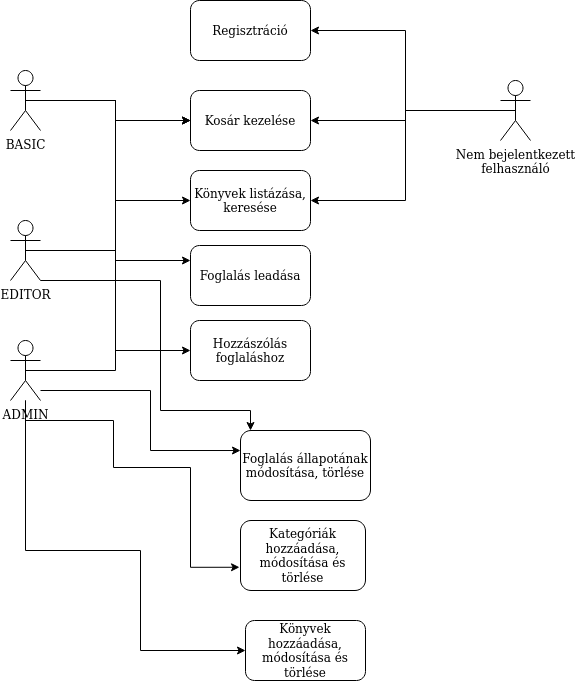

The diagram above was exported from draw.io. Its source (the exported page's mxGraphModel, read from the mxfile embedded in the PNG):
<mxGraphModel dx="1422" dy="794" grid="1" gridSize="10" guides="1" tooltips="1" connect="1" arrows="1" fold="1" page="1" pageScale="1" pageWidth="1100" pageHeight="850" background="#ffffff" math="0" shadow="0">
  <root>
    <mxCell id="0" />
    <mxCell id="1" parent="0" />
    <mxCell id="Mtr39AS5ddh4x8xIypjc-13" style="edgeStyle=orthogonalEdgeStyle;rounded=0;orthogonalLoop=1;jettySize=auto;html=1;exitX=0.5;exitY=0.5;exitDx=0;exitDy=0;exitPerimeter=0;entryX=0;entryY=0.5;entryDx=0;entryDy=0;" edge="1" parent="1" source="Mtr39AS5ddh4x8xIypjc-2" target="Mtr39AS5ddh4x8xIypjc-11">
      <mxGeometry relative="1" as="geometry">
        <Array as="points">
          <mxPoint x="385" y="220" />
          <mxPoint x="385" y="240" />
        </Array>
      </mxGeometry>
    </mxCell>
    <mxCell id="Mtr39AS5ddh4x8xIypjc-18" style="edgeStyle=orthogonalEdgeStyle;rounded=0;orthogonalLoop=1;jettySize=auto;html=1;exitX=0.5;exitY=0.5;exitDx=0;exitDy=0;exitPerimeter=0;entryX=0;entryY=0.5;entryDx=0;entryDy=0;" edge="1" parent="1" source="Mtr39AS5ddh4x8xIypjc-2" target="Mtr39AS5ddh4x8xIypjc-16">
      <mxGeometry relative="1" as="geometry" />
    </mxCell>
    <mxCell id="Mtr39AS5ddh4x8xIypjc-32" style="edgeStyle=orthogonalEdgeStyle;rounded=0;orthogonalLoop=1;jettySize=auto;html=1;entryX=0;entryY=0.5;entryDx=0;entryDy=0;" edge="1" parent="1" source="Mtr39AS5ddh4x8xIypjc-2" target="Mtr39AS5ddh4x8xIypjc-31">
      <mxGeometry relative="1" as="geometry" />
    </mxCell>
    <mxCell id="Mtr39AS5ddh4x8xIypjc-2" value="BASIC" style="shape=umlActor;verticalLabelPosition=bottom;verticalAlign=top;html=1;" vertex="1" parent="1">
      <mxGeometry x="280" y="190" width="30" height="60" as="geometry" />
    </mxCell>
    <mxCell id="Mtr39AS5ddh4x8xIypjc-14" style="edgeStyle=orthogonalEdgeStyle;rounded=0;orthogonalLoop=1;jettySize=auto;html=1;exitX=0.5;exitY=0.5;exitDx=0;exitDy=0;exitPerimeter=0;entryX=0;entryY=0.5;entryDx=0;entryDy=0;" edge="1" parent="1" source="Mtr39AS5ddh4x8xIypjc-3" target="Mtr39AS5ddh4x8xIypjc-11">
      <mxGeometry relative="1" as="geometry" />
    </mxCell>
    <mxCell id="Mtr39AS5ddh4x8xIypjc-20" style="edgeStyle=orthogonalEdgeStyle;rounded=0;orthogonalLoop=1;jettySize=auto;html=1;exitX=0.5;exitY=0.5;exitDx=0;exitDy=0;exitPerimeter=0;entryX=0;entryY=0.25;entryDx=0;entryDy=0;" edge="1" parent="1" source="Mtr39AS5ddh4x8xIypjc-3" target="Mtr39AS5ddh4x8xIypjc-19">
      <mxGeometry relative="1" as="geometry" />
    </mxCell>
    <mxCell id="Mtr39AS5ddh4x8xIypjc-26" style="edgeStyle=orthogonalEdgeStyle;rounded=0;orthogonalLoop=1;jettySize=auto;html=1;" edge="1" parent="1" source="Mtr39AS5ddh4x8xIypjc-3" target="Mtr39AS5ddh4x8xIypjc-21">
      <mxGeometry relative="1" as="geometry">
        <mxPoint x="360" y="510" as="targetPoint" />
        <Array as="points">
          <mxPoint x="430" y="400" />
          <mxPoint x="430" y="530" />
          <mxPoint x="520" y="530" />
        </Array>
      </mxGeometry>
    </mxCell>
    <mxCell id="Mtr39AS5ddh4x8xIypjc-3" value="EDITOR" style="shape=umlActor;verticalLabelPosition=bottom;verticalAlign=top;html=1;" vertex="1" parent="1">
      <mxGeometry x="280" y="340" width="30" height="60" as="geometry" />
    </mxCell>
    <mxCell id="Mtr39AS5ddh4x8xIypjc-15" style="edgeStyle=orthogonalEdgeStyle;rounded=0;orthogonalLoop=1;jettySize=auto;html=1;exitX=0.5;exitY=0.5;exitDx=0;exitDy=0;exitPerimeter=0;entryX=0;entryY=0.5;entryDx=0;entryDy=0;" edge="1" parent="1" source="Mtr39AS5ddh4x8xIypjc-4" target="Mtr39AS5ddh4x8xIypjc-11">
      <mxGeometry relative="1" as="geometry">
        <Array as="points">
          <mxPoint x="385" y="490" />
          <mxPoint x="385" y="240" />
        </Array>
      </mxGeometry>
    </mxCell>
    <mxCell id="Mtr39AS5ddh4x8xIypjc-25" style="edgeStyle=orthogonalEdgeStyle;rounded=0;orthogonalLoop=1;jettySize=auto;html=1;entryX=0;entryY=0.286;entryDx=0;entryDy=0;entryPerimeter=0;" edge="1" parent="1" source="Mtr39AS5ddh4x8xIypjc-4" target="Mtr39AS5ddh4x8xIypjc-21">
      <mxGeometry relative="1" as="geometry">
        <mxPoint x="490" y="585" as="targetPoint" />
        <Array as="points">
          <mxPoint x="420" y="510" />
          <mxPoint x="420" y="570" />
        </Array>
      </mxGeometry>
    </mxCell>
    <mxCell id="Mtr39AS5ddh4x8xIypjc-28" style="edgeStyle=orthogonalEdgeStyle;rounded=0;orthogonalLoop=1;jettySize=auto;html=1;entryX=-0.008;entryY=0.668;entryDx=0;entryDy=0;entryPerimeter=0;" edge="1" parent="1" source="Mtr39AS5ddh4x8xIypjc-4" target="Mtr39AS5ddh4x8xIypjc-27">
      <mxGeometry relative="1" as="geometry">
        <Array as="points">
          <mxPoint x="295" y="540" />
          <mxPoint x="383" y="540" />
          <mxPoint x="383" y="587" />
          <mxPoint x="460" y="587" />
          <mxPoint x="460" y="687" />
        </Array>
      </mxGeometry>
    </mxCell>
    <mxCell id="Mtr39AS5ddh4x8xIypjc-30" style="edgeStyle=orthogonalEdgeStyle;rounded=0;orthogonalLoop=1;jettySize=auto;html=1;entryX=0;entryY=0.5;entryDx=0;entryDy=0;" edge="1" parent="1" source="Mtr39AS5ddh4x8xIypjc-4" target="Mtr39AS5ddh4x8xIypjc-29">
      <mxGeometry relative="1" as="geometry">
        <Array as="points">
          <mxPoint x="295" y="670" />
          <mxPoint x="410" y="670" />
          <mxPoint x="410" y="770" />
        </Array>
      </mxGeometry>
    </mxCell>
    <mxCell id="Mtr39AS5ddh4x8xIypjc-4" value="ADMIN" style="shape=umlActor;verticalLabelPosition=bottom;verticalAlign=top;html=1;" vertex="1" parent="1">
      <mxGeometry x="280" y="460" width="30" height="60" as="geometry" />
    </mxCell>
    <mxCell id="Mtr39AS5ddh4x8xIypjc-10" style="edgeStyle=orthogonalEdgeStyle;rounded=0;orthogonalLoop=1;jettySize=auto;html=1;exitX=0.5;exitY=0.5;exitDx=0;exitDy=0;exitPerimeter=0;entryX=1;entryY=0.5;entryDx=0;entryDy=0;" edge="1" parent="1" source="Mtr39AS5ddh4x8xIypjc-7" target="Mtr39AS5ddh4x8xIypjc-9">
      <mxGeometry relative="1" as="geometry" />
    </mxCell>
    <mxCell id="Mtr39AS5ddh4x8xIypjc-12" style="edgeStyle=orthogonalEdgeStyle;rounded=0;orthogonalLoop=1;jettySize=auto;html=1;exitX=0.5;exitY=0.5;exitDx=0;exitDy=0;exitPerimeter=0;" edge="1" parent="1" source="Mtr39AS5ddh4x8xIypjc-7" target="Mtr39AS5ddh4x8xIypjc-11">
      <mxGeometry relative="1" as="geometry" />
    </mxCell>
    <mxCell id="Mtr39AS5ddh4x8xIypjc-17" style="edgeStyle=orthogonalEdgeStyle;rounded=0;orthogonalLoop=1;jettySize=auto;html=1;exitX=0.5;exitY=0.5;exitDx=0;exitDy=0;exitPerimeter=0;entryX=1;entryY=0.5;entryDx=0;entryDy=0;" edge="1" parent="1" source="Mtr39AS5ddh4x8xIypjc-7" target="Mtr39AS5ddh4x8xIypjc-16">
      <mxGeometry relative="1" as="geometry" />
    </mxCell>
    <mxCell id="Mtr39AS5ddh4x8xIypjc-7" value="&lt;div&gt;Nem bejelentkezett&lt;/div&gt;&lt;div&gt;felhasználó&lt;br&gt;&lt;/div&gt;" style="shape=umlActor;verticalLabelPosition=bottom;verticalAlign=top;html=1;" vertex="1" parent="1">
      <mxGeometry x="770" y="200" width="30" height="60" as="geometry" />
    </mxCell>
    <mxCell id="Mtr39AS5ddh4x8xIypjc-9" value="Regisztráció" style="rounded=1;whiteSpace=wrap;html=1;" vertex="1" parent="1">
      <mxGeometry x="460" y="120" width="120" height="60" as="geometry" />
    </mxCell>
    <mxCell id="Mtr39AS5ddh4x8xIypjc-11" value="Kosár kezelése" style="rounded=1;whiteSpace=wrap;html=1;" vertex="1" parent="1">
      <mxGeometry x="460" y="210" width="120" height="60" as="geometry" />
    </mxCell>
    <mxCell id="Mtr39AS5ddh4x8xIypjc-16" value="&lt;div&gt;Könyvek listázása,&lt;/div&gt;&lt;div&gt;keresése&lt;br&gt;&lt;/div&gt;" style="rounded=1;whiteSpace=wrap;html=1;" vertex="1" parent="1">
      <mxGeometry x="460" y="290" width="120" height="60" as="geometry" />
    </mxCell>
    <mxCell id="Mtr39AS5ddh4x8xIypjc-19" value="Foglalás leadása" style="rounded=1;whiteSpace=wrap;html=1;" vertex="1" parent="1">
      <mxGeometry x="460" y="365" width="120" height="60" as="geometry" />
    </mxCell>
    <mxCell id="Mtr39AS5ddh4x8xIypjc-21" value="Foglalás állapotának módosítása, törlése" style="rounded=1;whiteSpace=wrap;html=1;" vertex="1" parent="1">
      <mxGeometry x="510" y="550" width="130" height="70" as="geometry" />
    </mxCell>
    <mxCell id="Mtr39AS5ddh4x8xIypjc-27" value="Kategóriák hozzáadása, módosítása és törlése" style="rounded=1;whiteSpace=wrap;html=1;" vertex="1" parent="1">
      <mxGeometry x="510" y="640" width="125" height="70" as="geometry" />
    </mxCell>
    <mxCell id="Mtr39AS5ddh4x8xIypjc-29" value="Könyvek hozzáadása, módosítása és törlése" style="rounded=1;whiteSpace=wrap;html=1;" vertex="1" parent="1">
      <mxGeometry x="515" y="740" width="120" height="60" as="geometry" />
    </mxCell>
    <mxCell id="Mtr39AS5ddh4x8xIypjc-31" value="Hozzászólás foglaláshoz" style="rounded=1;whiteSpace=wrap;html=1;" vertex="1" parent="1">
      <mxGeometry x="460" y="440" width="120" height="60" as="geometry" />
    </mxCell>
  </root>
</mxGraphModel>